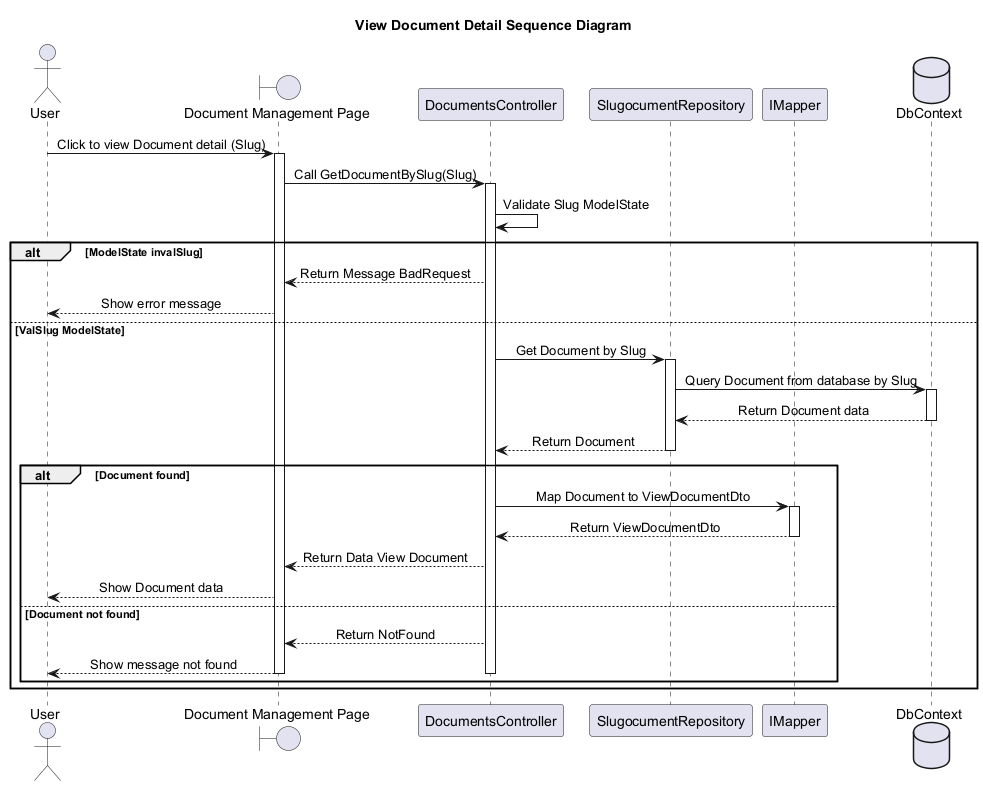

The diagram above was rendered by PlantUML. Its source (embedded in the PNG):
@startuml
skinparam classAttributeIconSize 0
skinparam SequenceMessageAlignment center
Title View Document Detail Sequence Diagram

actor "User" as U
boundary "Document Management Page" as PPage
participant "DocumentsController" as DocumentsController
participant "SlugocumentRepository" as SlugocumentRepo
participant "IMapper" as Mapper
database "DbContext" as DbContext

U -> PPage : Click to view Document detail (Slug)
activate PPage

PPage -> DocumentsController : Call GetDocumentBySlug(Slug)
activate DocumentsController

DocumentsController -> DocumentsController : Validate Slug ModelState
alt ModelState invalSlug
    DocumentsController --> PPage : Return Message BadRequest
    PPage --> U : Show error message
else ValSlug ModelState
    DocumentsController -> SlugocumentRepo : Get Document by Slug
    activate SlugocumentRepo
    SlugocumentRepo -> DbContext : Query Document from database by Slug
    activate DbContext
    DbContext --> SlugocumentRepo : Return Document data
    deactivate DbContext
    SlugocumentRepo --> DocumentsController : Return Document
    deactivate SlugocumentRepo

    alt Document found
        DocumentsController -> Mapper : Map Document to ViewDocumentDto
        activate Mapper
        Mapper --> DocumentsController : Return ViewDocumentDto
        deactivate Mapper
        DocumentsController --> PPage : Return Data View Document
        PPage --> U : Show Document data
    else Document not found
        DocumentsController --> PPage : Return NotFound
        PPage --> U : Show message not found
        deactivate PPage
        deactivate DocumentsController
    end
end

@enduml